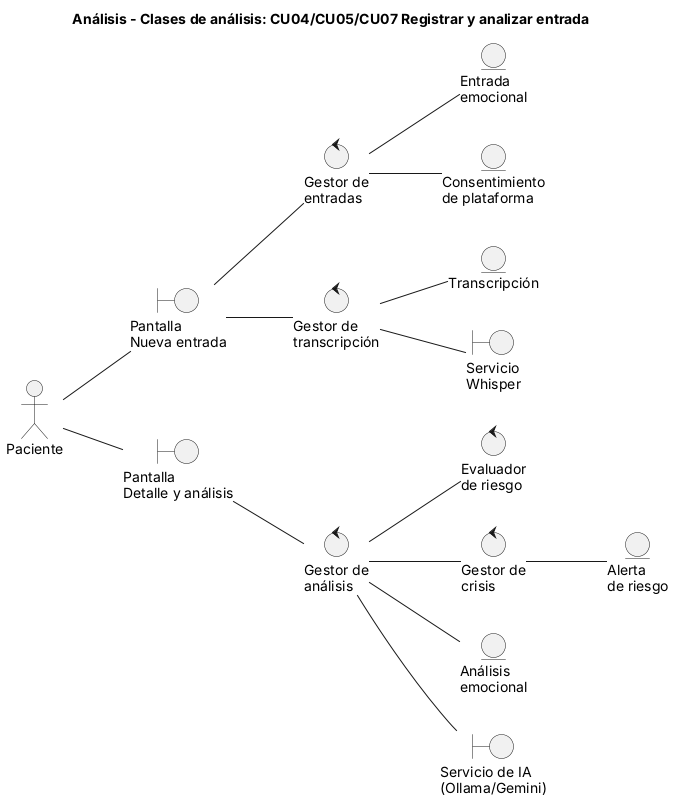

The diagram above was rendered by PlantUML. Its source (embedded in the PNG):
@startuml 16-analisis-registrar-analizar
title Análisis - Clases de análisis: CU04/CU05/CU07 Registrar y analizar entrada
skinparam shadowing false
left to right direction
actor Paciente
boundary "Pantalla\nNueva entrada" as B1
boundary "Pantalla\nDetalle y análisis" as B2
control "Gestor de\nentradas" as C1
control "Gestor de\ntranscripción" as C2
control "Gestor de\nanálisis" as C3
control "Evaluador\nde riesgo" as C4
control "Gestor de\ncrisis" as C5
entity "Entrada\nemocional" as E1
entity "Transcripción" as E2
entity "Análisis\nemocional" as E3
entity "Alerta\nde riesgo" as E4
entity "Consentimiento\nde plataforma" as E5
boundary "Servicio de IA\n(Ollama/Gemini)" as X1
boundary "Servicio\nWhisper" as X2
Paciente -- B1
Paciente -- B2
B1 -- C1
C1 -- E1
C1 -- E5
B1 -- C2
C2 -- E2
C2 -- X2
B2 -- C3
C3 -- E3
C3 -- X1
C3 -- C4
C3 -- C5
C5 -- E4
@enduml